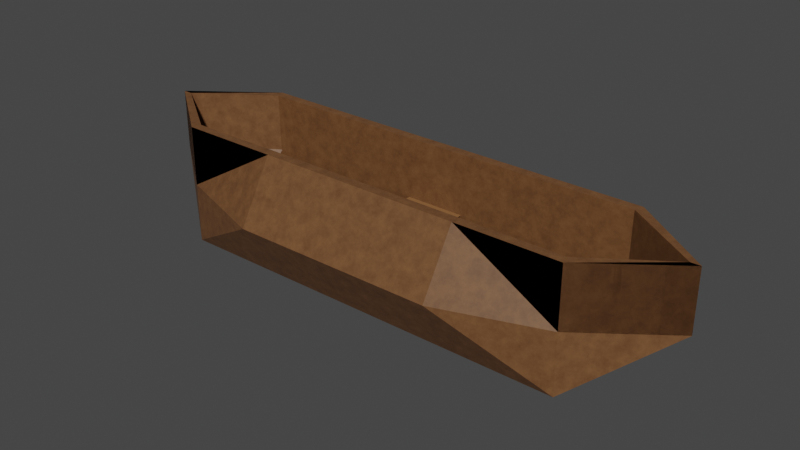 # Source: AfuckingBoatYEa.blend  (saved by Blender 2.92.15; exported with 4.5.12 LTS)
import bpy
from mathutils import Matrix  # noqa: F401  (used for matrix-valued properties, if any)

bpy.ops.wm.read_factory_settings(use_empty=True)
scene = bpy.context.scene
scene.name = 'Scene'

# ---- collections
col_collection = bpy.data.collections.new('Collection'); scene.collection.children.link(col_collection)

# ---- materials (node trees are filled in below, after node groups)
mat_material_002 = bpy.data.materials.new('Material.002')
mat_material_002.use_transparent_shadow = False
mat_material_001 = bpy.data.materials.new('Material.001')
mat_material_001.use_transparent_shadow = False

# ---- material node trees
mat_material_002.use_nodes = True; mat_material_002.node_tree.nodes.clear()
_N = mat_material_002.node_tree.nodes; _L = mat_material_002.node_tree.links
n0 = _N.new('ShaderNodeBsdfPrincipled'); n0.name = 'Principled BSDF'; n0.location = (10, 300)
n0.distribution = 'GGX'
n0.subsurface_method = 'BURLEY'
n0.inputs[3].default_value = 1.45
n0.inputs[27].default_value = (0.0, 0.0, 0.0, 1.0)
n0.inputs[28].default_value = 1.0
n1 = _N.new('ShaderNodeOutputMaterial'); n1.name = 'Material Output'; n1.location = (300, 300)
n2 = _N.new('ShaderNodeValToRGB'); n2.name = 'ColorRamp'; n2.location = (-391, 222)
while len(n2.color_ramp.elements) > 1: n2.color_ramp.elements.remove(n2.color_ramp.elements[-1])
n2.color_ramp.elements[0].position = 0.0; n2.color_ramp.elements[0].color = (0.05127, 0.01764, 0.006995, 1.0)
_e = n2.color_ramp.elements.new(1.0); _e.color = (0.2623, 0.1195, 0.04374, 1.0)
n3 = _N.new('ShaderNodeTexNoise'); n3.name = 'Noise Texture'; n3.location = (-644, 223)
n3.inputs[3].default_value = 16.0
n3.inputs[4].default_value = 0.7333
n4 = _N.new('ShaderNodeTexCoord'); n4.name = 'Texture Coordinate'; n4.location = (-1283, 235)
n5 = _N.new('ShaderNodeMapping'); n5.name = 'Mapping'; n5.location = (-934, 261)
_L.new(n0.outputs[0], n1.inputs[0])
_L.new(n2.outputs[0], n0.inputs[0])
_L.new(n3.outputs[0], n2.inputs[0])
_L.new(n4.outputs[3], n5.inputs[0])
_L.new(n5.outputs[0], n3.inputs[0])
n1.is_active_output = True
mat_material_001.use_nodes = True; mat_material_001.node_tree.nodes.clear()
_N = mat_material_001.node_tree.nodes; _L = mat_material_001.node_tree.links
n0 = _N.new('ShaderNodeBsdfPrincipled'); n0.name = 'Principled BSDF'; n0.location = (-480, 266)
n0.distribution = 'GGX'
n0.subsurface_method = 'BURLEY'
n0.inputs[3].default_value = 1.45
n0.inputs[27].default_value = (0.0, 0.0, 0.0, 1.0)
n0.inputs[28].default_value = 1.0
n1 = _N.new('ShaderNodeValToRGB'); n1.name = 'ColorRamp'; n1.location = (-858, 216)
while len(n1.color_ramp.elements) > 1: n1.color_ramp.elements.remove(n1.color_ramp.elements[-1])
n1.color_ramp.elements[0].position = 0.0; n1.color_ramp.elements[0].color = (0.2623, 0.1195, 0.04374, 1.0)
_e = n1.color_ramp.elements.new(1.0); _e.color = (0.2623, 0.1195, 0.04374, 1.0)
n2 = _N.new('ShaderNodeTexNoise'); n2.name = 'Noise Texture'; n2.location = (-1204, 214)
n2.inputs[4].default_value = 0.6583
n2.inputs[8].default_value = 16.6
n3 = _N.new('ShaderNodeOutputMaterial'); n3.name = 'Material Output'; n3.location = (-102, 159)
n4 = _N.new('ShaderNodeMapping'); n4.name = 'Mapping'; n4.location = (-1514, 233)
n5 = _N.new('ShaderNodeTexCoord'); n5.name = 'Texture Coordinate'; n5.location = (-1726, 220)
_L.new(n1.outputs[0], n0.inputs[0])
_L.new(n2.outputs[0], n1.inputs[0])
_L.new(n0.outputs[0], n3.inputs[0])
_L.new(n4.outputs[0], n2.inputs[0])
_L.new(n5.outputs[3], n4.inputs[0])
n3.is_active_output = True

# ---- world
world_world = bpy.data.worlds.new('World'); scene.world = world_world
world_world.use_nodes = True; world_world.node_tree.nodes.clear()
_N = world_world.node_tree.nodes; _L = world_world.node_tree.links
n0 = _N.new('ShaderNodeOutputWorld'); n0.name = 'World Output'; n0.location = (300, 300)
n1 = _N.new('ShaderNodeBackground'); n1.name = 'Background'; n1.location = (10, 300)
n1.inputs[0].default_value = (0.05088, 0.05088, 0.05088, 1.0)
_L.new(n1.outputs[0], n0.inputs[0])
n0.is_active_output = True
world_world.color = (0.05088, 0.05088, 0.05088)
world_world.use_sun_shadow = False
world_world.sun_shadow_jitter_overblur = 0.0

# ---- meshes
me_cube_001 = bpy.data.meshes.new('Cube.001')
me_cube_001.from_pydata([(-3.418, -1.0, -1.0), (-3.418, -1.0, 1.0), (-3.418, 1.0, -1.0), (-3.418, 1.0, 1.0), (0.0, 1.593, 0.0), (0.0, -1.0, 0.0), (-3.418, 1.0, 0.0), (-3.418, -1.0, 0.0), (0.0, 1.0, -1.0), (0.0, 1.0, 1.0), (0.0, -1.0, -1.0), (0.0, -1.0, 1.0), (-3.418, 0.0, -1.0), (-4.755, 0.0, 1.0), (-4.755, 0.0, 0.0), (0.0, 0.0, -1.0), (-1.709, 1.0, -1.0), (-1.709, -1.0, 0.0), (-1.709, 1.593, 0.0), (-1.709, -1.0, 1.0), (-1.709, 1.0, 1.0), (-1.709, -1.0, -1.0), (-1.709, 0.0, -1.0)], [], [(14, 13, 3, 6), (7, 1, 13, 14), (0, 7, 14, 12), (17, 19, 1, 7), (16, 8, 15, 22), (16, 18, 4, 8), (12, 14, 6, 2), (22, 15, 10, 21), (21, 17, 7, 0), (18, 20, 9, 4), (6, 3, 20, 18), (10, 5, 17, 21), (12, 22, 21, 0), (2, 6, 18, 16), (2, 16, 22, 12), (5, 11, 19, 17)])
_uv = me_cube_001.uv_layers.new(name='UVMap')
_uv.uv.foreach_set('vector', [0.5, 0.125, 0.625, 0.125, 0.625, 0.25, 0.5, 0.25, 0.5, 0.0, 0.625, 0.0, 0.625, 0.125, 0.5, 0.125, 0.375, 0.0, 0.5, 0.0, 0.5, 0.125, 0.375, 0.125, 0.5, 0.9375, 0.625, 0.9375, 0.625, 1.0, 0.5, 1.0, 0.1875, 0.5, 0.25, 0.5, 0.25, 0.625, 0.1875, 0.625, 0.375, 0.3125, 0.5, 0.3125, 0.5, 0.375, 0.375, 0.375, 0.375, 0.125, 0.5, 0.125, 0.5, 0.25, 0.375, 0.25, 0.1875, 0.625, 0.25, 0.625, 0.25, 0.75, 0.1875, 0.75, 0.375, 0.9375, 0.5, 0.9375, 0.5, 1.0, 0.375, 1.0, 0.5, 0.3125, 0.625, 0.3125, 0.625, 0.375, 0.5, 0.375, 0.5, 0.25, 0.625, 0.25, 0.625, 0.3125, 0.5, 0.3125, 0.375, 0.875, 0.5, 0.875, 0.5, 0.9375, 0.375, 0.9375, 0.125, 0.625, 0.1875, 0.625, 0.1875, 0.75, 0.125, 0.75, 0.375, 0.25, 0.5, 0.25, 0.5, 0.3125, 0.375, 0.3125, 0.125, 0.5, 0.1875, 0.5, 0.1875, 0.625, 0.125, 0.625, 0.5, 0.875, 0.625, 0.875, 0.625, 0.9375, 0.5, 0.9375])
me_cube_001.materials.append(mat_material_002)
me_cube_001.use_remesh_fix_poles = True
me_cube_001.use_remesh_preserve_attributes = False
me_cube_001.use_mirror_vertex_groups = False
me_cube_001.update()
me_plane = bpy.data.meshes.new('Plane')
me_plane.from_pydata([(-0.5074, -1.216, -3.65e-08), (0.5074, -1.216, -2.072e-08), (-0.5074, 1.216, 0.0), (0.5074, 1.216, 0.0)], [], [(0, 1, 3, 2)])
_uv = me_plane.uv_layers.new(name='UVMap')
_uv.uv.foreach_set('vector', [0.0, 0.0, 1.0, 0.0, 1.0, 1.0, 0.0, 1.0])
me_plane.materials.append(mat_material_001)
me_plane.use_remesh_fix_poles = True
me_plane.use_remesh_preserve_attributes = False
me_plane.use_mirror_vertex_groups = False
me_plane.update()

# ---- objects
ob_cube = bpy.data.objects.new('Cube', me_cube_001)
ob_plane = bpy.data.objects.new('Plane', me_plane)

# ---- transforms, parenting, visibility, modifiers, constraints
ob_cube.location = (0.0, 0.0, 0.0)
ob_cube.lineart.crease_threshold = 0.0
_m = ob_cube.modifiers.new('Mirror', 'MIRROR')
_m.use_axis = (True, True, False)
_m.use_clip = True
_m = ob_cube.modifiers.new('Solidify', 'SOLIDIFY')
_m.thickness = 0.16
ob_plane.location = (0.0, 0.0, 0.0)
ob_plane.lineart.crease_threshold = 0.0

# ---- collection membership
col_collection.objects.link(ob_cube)
col_collection.objects.link(ob_plane)

# ---- scene / render settings (as saved in the file)
scene.frame_start = 1; scene.frame_end = 250; scene.frame_set(237)
scene.render.engine = 'BLENDER_EEVEE_NEXT'
scene.cycles.use_denoising = False
scene.cycles.samples = 128
scene.cycles.sampling_pattern = 'TABULATED_SOBOL'
scene.cycles.use_adaptive_sampling = False
scene.cycles.use_light_tree = False
scene.view_settings.view_transform = 'Filmic'
bpy.context.view_layer.update()

# ---- added for rendering (the .blend has no active camera and no usable light): camera, sun
cam_auto = bpy.data.cameras.new('AutoCamera')
cam_auto.lens = 50.0
cam_auto.sensor_width = 36.0
cam_auto.clip_end = 1000.0
ob_auto_camera = bpy.data.objects.new('AutoCamera', cam_auto)
scene.collection.objects.link(ob_auto_camera)
ob_auto_camera.location = (9.46152, -11.3538, 7.56922)
ob_auto_camera.rotation_euler = (1.09748, -7.21219e-08, 0.694738)
scene.camera = ob_auto_camera
light_auto_sun = bpy.data.lights.new('AutoSun', 'SUN')
light_auto_sun.energy = 3.0
light_auto_sun.angle = 0.0523599
ob_auto_sun = bpy.data.objects.new('AutoSun', light_auto_sun)
scene.collection.objects.link(ob_auto_sun)
ob_auto_sun.rotation_euler = (0.872665, 0.174533, 0.523599)
bpy.context.view_layer.update()
